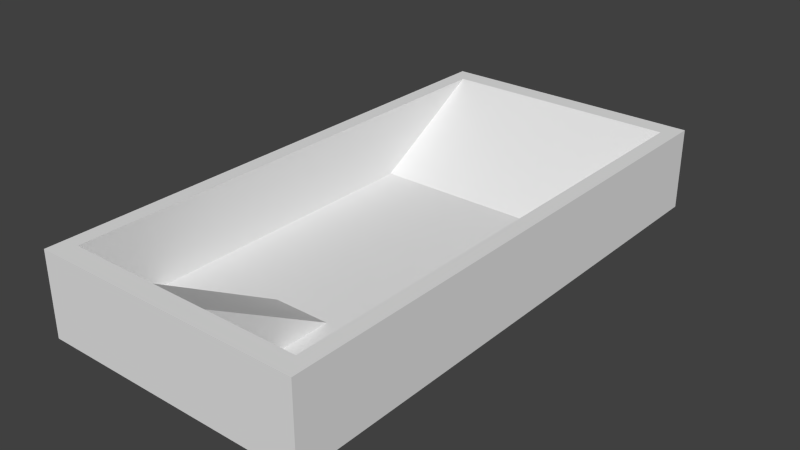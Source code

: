 # Source: sipsco_pool.blend  (saved by Blender 2.70.0; exported with 4.5.12 LTS)
import bpy
from mathutils import Matrix  # noqa: F401  (used for matrix-valued properties, if any)

bpy.ops.wm.read_factory_settings(use_empty=True)
scene = bpy.context.scene
scene.name = 'Scene'

# ---- collections
col_collection_1 = bpy.data.collections.new('Collection 1'); scene.collection.children.link(col_collection_1)

# ---- materials (node trees are filled in below, after node groups)
mat_material = bpy.data.materials.new('Material')
mat_material.alpha_threshold = 0.0
mat_material.use_transparent_shadow = False
mat_material.roughness = 0.5
mat_material.line_color = (0.0, 0.0, 0.0, 1.0)

# ---- material node trees

# ---- world
world_world = bpy.data.worlds.new('World'); scene.world = world_world
world_world.color = (0.05088, 0.05088, 0.05088)
world_world.use_sun_shadow = False
world_world.sun_shadow_jitter_overblur = 0.0
world_world.cycles.sampling_method = 'MANUAL'
world_world.cycles.sample_map_resolution = 256

# ---- meshes
me_cube = bpy.data.meshes.new('Cube')
me_cube.from_pydata([(1.0, 1.0, -1.46), (1.0, -1.0, -1.46), (-1.0, -1.0, -1.46), (-1.0, 1.0, -1.46), (1.0, 1.0, 1.46), (1.0, -1.0, 1.46), (-1.0, -1.0, 1.46), (-1.0, 1.0, 1.46), (0.884, 0.9265, 1.46), (0.884, -0.9265, 1.46), (-0.884, -0.9265, 1.46), (-0.884, 0.9265, 1.46), (0.884, 0.9265, -1.031), (0.884, -0.9265, -1.031), (-0.884, -0.9265, -1.031), (-0.884, 0.9265, -1.031), (-0.2057, 1.0, -1.46), (-0.2057, -1.0, -1.46), (-0.2057, 1.0, 1.46), (-0.2057, -1.0, 1.46), (-0.2057, 0.9265, 1.46), (-0.2057, -0.9265, 1.46), (-0.2057, 0.4725, -1.031), (-0.2057, -0.4725, -1.031), (0.2148, 1.0, -1.46), (0.2148, -1.0, -1.46), (0.2148, 1.0, 1.46), (0.2148, -1.0, 1.46), (0.2148, 0.9265, 1.46), (0.2148, -0.9265, 1.46), (0.2148, 0.4725, -1.031), (0.2148, -0.4725, -1.031), (0.2156, 0.9269, -1.031), (-0.206, 0.9269, -1.031), (0.2125, -0.9262, -1.031), (-0.2053, -0.9262, -1.031), (-0.8989, 0.4725, -1.031), (0.8849, 0.4725, -1.031)], [], [(16, 17, 2, 3), (7, 6, 10, 11), (0, 4, 5, 1), (17, 19, 6, 2), (2, 6, 7, 3), (18, 16, 3, 7), (11, 10, 14, 15), (27, 5, 9, 29), (18, 7, 11, 20), (5, 4, 8, 9), (22, 15, 14, 23), (9, 8, 12, 13), (24, 25, 17, 16), (25, 27, 19, 17), (26, 24, 16, 18), (6, 19, 21, 10), (26, 18, 20, 28), (30, 22, 23, 31), (28, 20, 22, 30), (19, 27, 29, 21), (21, 29, 31, 23), (0, 1, 25, 24), (1, 5, 27, 25), (4, 0, 24, 26), (4, 26, 28, 8), (12, 30, 31, 13), (31, 23, 14, 13), (9, 13, 29), (10, 21, 14), (29, 13, 14, 21), (28, 20, 15, 12), (20, 11, 15), (12, 8, 28), (30, 12, 15, 22), (15, 12, 32, 33), (33, 22, 20), (30, 32, 28), (14, 13, 34, 35), (23, 35, 21), (34, 31, 29), (20, 11, 36, 22), (30, 37, 8, 28)])
_uv = me_cube.uv_layers.new(name='UVMap')
_uv.uv.foreach_set('vector', [0.799, 6.124e-08, 0.799, 0.3425, 0.6666, 0.3425, 0.6666, 0.0, 0.9999, 0.8425, 0.6666, 0.8425, 0.6789, 0.8226, 0.9877, 0.8226, 0.0, 1.0, 0.0, 0.5, 0.3333, 0.5, 0.3333, 1.0, 0.2009, 0.5, 0.2009, 6.124e-08, 0.3333, 0.0, 0.3333, 0.5, 0.3333, 0.5, 0.3333, 6.124e-08, 0.6666, 0.0, 0.6666, 0.5, 0.4657, 0.5, 0.4657, 1.0, 0.3333, 1.0, 0.3333, 0.5, 8.292, 1.667, -7.218, 1.667, -7.218, -0.5109, 8.292, -0.5109, 0.6666, 0.6345, 0.6666, 0.5, 0.6789, 0.5199, 0.6789, 0.6345, 0.9999, 0.7065, 0.9999, 0.8425, 0.9877, 0.8226, 0.9877, 0.7065, 0.6666, 0.5, 0.9999, 0.5, 0.9877, 0.5199, 0.6789, 0.5199, -0.4469, 4.825, -3.475, 8.886, -3.475, -7.69, -0.4469, -3.629, -7.218, 1.667, 8.292, 1.667, 8.292, -0.5109, -7.218, -0.5109, 0.8691, 6.124e-08, 0.8691, 0.3425, 0.799, 0.3425, 0.799, 6.124e-08, 0.1309, 0.5, 0.1309, 1.021e-07, 0.2009, 6.124e-08, 0.2009, 0.5, 0.5358, 0.5, 0.5358, 1.0, 0.4657, 1.0, 0.4657, 0.5, 0.6666, 0.8425, 0.6666, 0.7065, 0.6789, 0.7065, 0.6789, 0.8226, 0.9999, 0.6345, 0.9999, 0.7065, 0.9877, 0.7065, 0.9877, 0.6345, 1.43, 4.825, -0.4469, 4.825, -0.4469, -3.629, 1.43, -3.629, 1.43, 8.886, -0.4469, 8.886, -0.4469, 4.825, 1.43, 4.825, 0.6666, 0.7065, 0.6666, 0.6345, 0.6789, 0.6345, 0.6789, 0.7065, -0.4469, -7.69, 1.43, -7.69, 1.43, -3.629, -0.4469, -3.629, 0.9999, 1.123e-07, 0.9999, 0.3425, 0.8691, 0.3425, 0.8691, 6.124e-08, 9.933e-08, 0.5, 0.0, 1.429e-07, 0.1309, 1.021e-07, 0.1309, 0.5, 0.6666, 0.5, 0.6666, 1.0, 0.5358, 1.0, 0.5358, 0.5, 0.9999, 0.5, 0.9999, 0.6345, 0.9877, 0.6345, 0.9877, 0.5199, 4.418, 8.886, 1.43, 4.825, 1.43, -3.629, 4.418, -7.69, 1.43, -3.629, -0.4469, -3.629, -3.475, -7.69, 4.418, -7.69, -3.177, 0.05496, -3.177, 2.256, -0.3526, 0.05496, 4.285, 0.05496, 1.422, 0.05496, 4.285, 2.256, -0.3526, 0.05496, -3.177, 2.256, 4.285, 2.256, 1.422, 0.05496, -0.3526, 0.05496, 1.422, 0.05496, 4.285, 2.256, -3.177, 2.256, 1.422, 0.05496, 4.285, 0.05496, 4.285, 2.256, -3.177, 2.256, -3.177, 0.05496, -0.3526, 0.05496, 1.471, 4.332, 4.189, 8.028, -2.993, 8.028, -0.2376, 4.332, 1.0, 0.5, 1.0, 0.8028, 0.9999, 0.6883, 0.9999, 0.6161, 9.728, -0.9268, 5.207, -0.9268, 9.724, 1.662, 5.207, -0.9268, 9.728, -0.9268, 9.724, 1.662, 1.0, 0.1972, 1.0, 0.5, 0.9999, 0.385, 0.9999, 0.3135, -4.198, -0.9268, -8.714, -0.9268, -8.716, 1.662, -8.714, -0.9268, -4.198, -0.9268, -8.716, 1.662, -0.4469, 8.886, -3.475, 8.886, -3.542, 4.825, -0.4469, 4.825, 1.43, 4.825, 4.422, 4.825, 4.418, 8.886, 1.43, 8.886])
me_cube.materials.append(mat_material)
me_cube.use_remesh_preserve_volume = False
me_cube.use_remesh_preserve_attributes = False
me_cube.use_mirror_vertex_groups = False
me_cube.update()

# ---- objects
ob_cube = bpy.data.objects.new('Cube', me_cube)

# ---- transforms, parenting, visibility, modifiers, constraints
ob_cube.location = (0.0, 0.0, 1.662)
ob_cube.scale = (4.777, 9.573, 1.0)
ob_cube.lock_rotations_4d = False
ob_cube.empty_display_type = 'ARROWS'
ob_cube.lineart.crease_threshold = 0.0

# ---- collection membership
col_collection_1.objects.link(ob_cube)

# ---- scene / render settings (as saved in the file)
scene.frame_start = 1; scene.frame_end = 250; scene.frame_set(1)
scene.render.engine = 'BLENDER_EEVEE_NEXT'
scene.render.resolution_percentage = 50
scene.render.dither_intensity = 0.0
scene.cycles.use_denoising = False
scene.cycles.samples = 10
scene.cycles.sampling_pattern = 'TABULATED_SOBOL'
scene.cycles.light_sampling_threshold = 0.0
scene.cycles.use_adaptive_sampling = False
scene.cycles.use_light_tree = False
scene.cycles.blur_glossy = 0.0
scene.cycles.volume_bounces = 1
scene.cycles.pixel_filter_type = 'GAUSSIAN'
scene.cycles.sample_clamp_indirect = 0.0
scene.view_settings.view_transform = 'Standard'
bpy.context.view_layer.update()

# ---- added for rendering (the .blend has no active camera and no usable light): camera, sun
cam_auto = bpy.data.cameras.new('AutoCamera')
cam_auto.lens = 50.0
cam_auto.sensor_width = 36.0
cam_auto.clip_end = 1000.0
ob_auto_camera = bpy.data.objects.new('AutoCamera', cam_auto)
scene.collection.objects.link(ob_auto_camera)
ob_auto_camera.location = (19.9818, -23.9782, 17.6476)
ob_auto_camera.rotation_euler = (1.09748, -7.21219e-08, 0.694738)
scene.camera = ob_auto_camera
light_auto_sun = bpy.data.lights.new('AutoSun', 'SUN')
light_auto_sun.energy = 3.0
light_auto_sun.angle = 0.0523599
ob_auto_sun = bpy.data.objects.new('AutoSun', light_auto_sun)
scene.collection.objects.link(ob_auto_sun)
ob_auto_sun.rotation_euler = (0.872665, 0.174533, 0.523599)
bpy.context.view_layer.update()
